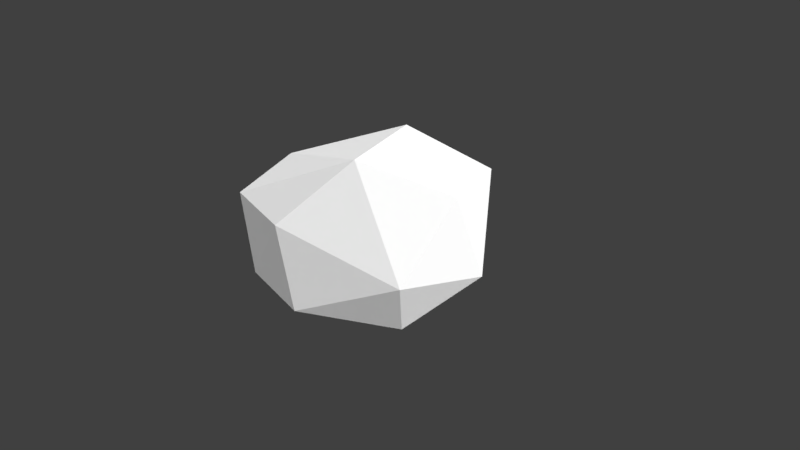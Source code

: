 # Source: Low_Poly_Rock_001.blend  (saved by Blender 2.77.0; exported with 4.5.12 LTS)
import bpy
from mathutils import Matrix  # noqa: F401  (used for matrix-valued properties, if any)

bpy.ops.wm.read_factory_settings(use_empty=True)
scene = bpy.context.scene
scene.name = 'Scene'

# ---- collections
col_collection_1 = bpy.data.collections.new('Collection 1'); scene.collection.children.link(col_collection_1)

# ---- materials (node trees are filled in below, after node groups)
mat_lowpolyrock001mat = bpy.data.materials.new('LowPolyRock001Mat')
mat_lowpolyrock001mat.alpha_threshold = 0.0
mat_lowpolyrock001mat.roughness = 0.5

# ---- material node trees
mat_lowpolyrock001mat.use_nodes = True; mat_lowpolyrock001mat.node_tree.nodes.clear()
_N = mat_lowpolyrock001mat.node_tree.nodes; _L = mat_lowpolyrock001mat.node_tree.links
n0 = _N.new('ShaderNodeOutputMaterial'); n0.name = 'Material Output'; n0.location = (300, 300)
n1 = _N.new('ShaderNodeBsdfDiffuse'); n1.name = 'Diffuse BSDF'; n1.location = (10, 300)
_L.new(n1.outputs[0], n0.inputs[0])
n0.is_active_output = True

# ---- world
world_world = bpy.data.worlds.new('World'); scene.world = world_world
world_world.color = (0.05088, 0.05088, 0.05088)
world_world.use_sun_shadow = False
world_world.sun_shadow_jitter_overblur = 0.0
world_world.cycles.sampling_method = 'MANUAL'

# ---- cameras
cam_camera = bpy.data.cameras.new('Camera')
cam_camera.clip_end = 100.0
cam_camera.lens = 35.0
cam_camera.sensor_width = 32.0
cam_camera.sensor_height = 18.0
cam_camera.ortho_scale = 7.314
cam_camera.dof.focus_distance = 0.0

# ---- lights
light_lamp = bpy.data.lights.new('Lamp', 'SUN')
light_lamp.transmission_factor = 0.0
light_lamp.cutoff_distance = 30.0
light_lamp.angle = 2.507
light_lamp.energy = 4.3
light_lamp.shadow_buffer_clip_start = 1.001
light_lamp.shadow_soft_size = 3.046
light_lamp.shadow_cascade_max_distance = 1000.0

# ---- meshes
me_icosphere = bpy.data.meshes.new('Icosphere')
me_icosphere.from_pydata([(0.4369, 1.453, 1.588), (-0.6288, 1.545, 1.338), (0.3367, -0.2518, -0.5474), (1.25, 0.1223, -0.4534), (1.216, -1.067, -0.02621), (1.59, -0.4731, 0.1292), (-0.5092, -1.677, 0.541), (1.495, 0.4159, 1.379), (0.8326, -1.254, 1.739), (0.5793, -0.2032, 2.553), (-1.354, 0.5364, 1.458), (0.3087, 1.354, -0.1731), (-1.635, 0.1634, 0.0378), (-0.3005, -0.4469, -0.7652), (-1.236, -1.003, -0.2206), (-1.465, -1.099, 0.8418), (-0.668, -0.1454, 2.522), (-0.3244, -1.273, 1.885), (-1.07, 1.091, 0.03546), (-0.7411, 0.3698, -0.5735)], [], [(1, 16, 0), (12, 18, 19), (1, 10, 16), (10, 1, 18), (9, 17, 8), (8, 5, 7), (11, 7, 3), (4, 3, 5), (6, 8, 17), (0, 11, 1), (4, 8, 6), (6, 17, 15), (13, 6, 14), (13, 4, 6), (3, 4, 2), (7, 11, 0), (13, 2, 4), (19, 13, 14), (3, 2, 11), (5, 8, 4), (3, 7, 5), (18, 11, 19), (7, 9, 8), (7, 0, 9), (15, 17, 16), (19, 11, 2), (10, 18, 12), (10, 15, 16), (0, 16, 9), (16, 17, 9), (1, 11, 18), (14, 15, 12), (10, 12, 15), (6, 15, 14), (19, 14, 12), (19, 2, 13)])
me_icosphere.materials.append(mat_lowpolyrock001mat)
me_icosphere.use_remesh_preserve_volume = False
me_icosphere.use_remesh_preserve_attributes = False
me_icosphere.use_mirror_vertex_groups = False
me_icosphere.update()

# ---- objects
ob_objects = bpy.data.objects.new('OBJECTS', None)
ob_low_poly_rock_001 = bpy.data.objects.new('Low_Poly_Rock_001', me_icosphere)
ob_lamp = bpy.data.objects.new('Lamp', light_lamp)
ob_camera = bpy.data.objects.new('Camera', cam_camera)

# ---- transforms, parenting, visibility, modifiers, constraints
ob_objects.location = (0.0, 0.0, 0.0)
ob_objects.empty_image_offset = (0.0, 0.0)
ob_objects.show_name = True
ob_objects.show_in_front = True
ob_objects.lineart.crease_threshold = 0.0
ob_low_poly_rock_001.parent = ob_objects
ob_low_poly_rock_001.location = (0.0, 0.0, 0.0)
ob_low_poly_rock_001.rotation_euler = (0.0, 0.0, 1.93)
ob_low_poly_rock_001.scale = (1.0, 1.0, 0.6259)
ob_low_poly_rock_001.lineart.crease_threshold = 0.0
ob_lamp.location = (-6.758, -17.24, 9.332)
ob_lamp.rotation_euler = (0.6503, 0.05522, 1.866)
ob_lamp.lock_rotations_4d = False
ob_lamp.empty_display_type = 'ARROWS'
ob_lamp.color = (0.0, 0.0, 0.0, 0.0)
ob_lamp.lineart.crease_threshold = 0.0
ob_camera.location = (7.481, -6.508, 5.344)
ob_camera.rotation_euler = (1.109, 0.01082, 0.8149)
ob_camera.lock_rotations_4d = False
ob_camera.empty_display_type = 'ARROWS'
ob_camera.color = (0.0, 0.0, 0.0, 0.0)
ob_camera.display_type = 'WIRE'
ob_camera.lineart.crease_threshold = 0.0

# ---- collection membership
col_collection_1.objects.link(ob_objects)
col_collection_1.objects.link(ob_low_poly_rock_001)
col_collection_1.objects.link(ob_lamp)
col_collection_1.objects.link(ob_camera)

# ---- scene / render settings (as saved in the file)
scene.camera = ob_camera
scene.frame_start = 1; scene.frame_end = 250; scene.frame_set(1)
scene.render.engine = 'CYCLES'
scene.render.resolution_percentage = 50
scene.render.dither_intensity = 0.0
scene.cycles.use_denoising = False
scene.cycles.samples = 128
scene.cycles.sampling_pattern = 'TABULATED_SOBOL'
scene.cycles.light_sampling_threshold = 0.0
scene.cycles.use_adaptive_sampling = False
scene.cycles.use_light_tree = False
scene.cycles.blur_glossy = 0.0
scene.cycles.sample_clamp_indirect = 0.0
scene.view_settings.view_transform = 'Standard'
bpy.context.view_layer.update()
